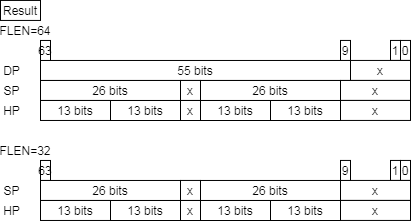

The diagram above was exported from draw.io. Its source (the exported page's mxGraphModel, read from the mxfile embedded in the PNG):
<mxGraphModel dx="785" dy="568" grid="1" gridSize="10" guides="1" tooltips="1" connect="1" arrows="1" fold="1" page="1" pageScale="1" pageWidth="827" pageHeight="1169" background="#ffffff" math="0" shadow="0">
  <root>
    <mxCell id="0" />
    <mxCell id="1" parent="0" />
    <mxCell id="2" value="Result" style="text;html=1;fillColor=none;align=center;verticalAlign=middle;whiteSpace=wrap;rounded=0;strokeColor=#000000;" vertex="1" parent="1">
      <mxGeometry x="1000" y="279.94" width="40" height="20" as="geometry" />
    </mxCell>
    <mxCell id="3" value="FLEN=64" style="text;html=1;strokeColor=none;fillColor=none;align=center;verticalAlign=middle;whiteSpace=wrap;rounded=0;" vertex="1" parent="1">
      <mxGeometry x="1000" y="299.94" width="50" height="20" as="geometry" />
    </mxCell>
    <mxCell id="4" value="55 bits" style="rounded=0;whiteSpace=wrap;html=1;" vertex="1" parent="1">
      <mxGeometry x="1040" y="339.97" width="310" height="20" as="geometry" />
    </mxCell>
    <mxCell id="5" value="63" style="rounded=0;whiteSpace=wrap;html=1;" vertex="1" parent="1">
      <mxGeometry x="1040" y="319.96999999999997" width="10" height="20" as="geometry" />
    </mxCell>
    <mxCell id="6" value="0" style="rounded=0;whiteSpace=wrap;html=1;" vertex="1" parent="1">
      <mxGeometry x="1400" y="319.94" width="10" height="20" as="geometry" />
    </mxCell>
    <mxCell id="7" value="1" style="rounded=0;whiteSpace=wrap;html=1;" vertex="1" parent="1">
      <mxGeometry x="1390" y="319.94" width="10" height="20" as="geometry" />
    </mxCell>
    <mxCell id="8" value="DP" style="text;html=1;strokeColor=none;fillColor=none;align=center;verticalAlign=middle;whiteSpace=wrap;rounded=0;" vertex="1" parent="1">
      <mxGeometry x="1000" y="339.96999999999997" width="23" height="20" as="geometry" />
    </mxCell>
    <mxCell id="9" value="26 bits" style="rounded=0;whiteSpace=wrap;html=1;" vertex="1" parent="1">
      <mxGeometry x="1040" y="359.97" width="140" height="20" as="geometry" />
    </mxCell>
    <mxCell id="10" value="SP" style="text;html=1;strokeColor=none;fillColor=none;align=center;verticalAlign=middle;whiteSpace=wrap;rounded=0;" vertex="1" parent="1">
      <mxGeometry x="1000" y="359.96999999999997" width="23" height="20" as="geometry" />
    </mxCell>
    <mxCell id="11" value="HP" style="text;html=1;strokeColor=none;fillColor=none;align=center;verticalAlign=middle;whiteSpace=wrap;rounded=0;" vertex="1" parent="1">
      <mxGeometry x="1000" y="379.96999999999997" width="23" height="20" as="geometry" />
    </mxCell>
    <mxCell id="12" value="13 bits" style="rounded=0;whiteSpace=wrap;html=1;" vertex="1" parent="1">
      <mxGeometry x="1040" y="379.97" width="70" height="20" as="geometry" />
    </mxCell>
    <mxCell id="13" value="26 bits" style="rounded=0;whiteSpace=wrap;html=1;" vertex="1" parent="1">
      <mxGeometry x="1200" y="359.97" width="140" height="20" as="geometry" />
    </mxCell>
    <mxCell id="14" value="13 bits" style="rounded=0;whiteSpace=wrap;html=1;" vertex="1" parent="1">
      <mxGeometry x="1110" y="380" width="70" height="20" as="geometry" />
    </mxCell>
    <mxCell id="15" value="13 bits" style="rounded=0;whiteSpace=wrap;html=1;" vertex="1" parent="1">
      <mxGeometry x="1200" y="380" width="70" height="20" as="geometry" />
    </mxCell>
    <mxCell id="16" value="13 bits" style="rounded=0;whiteSpace=wrap;html=1;" vertex="1" parent="1">
      <mxGeometry x="1270" y="380" width="70" height="20" as="geometry" />
    </mxCell>
    <mxCell id="17" value="x" style="rounded=0;whiteSpace=wrap;html=1;" vertex="1" parent="1">
      <mxGeometry x="1350" y="339.94" width="60" height="20" as="geometry" />
    </mxCell>
    <mxCell id="18" value="FLEN=32" style="text;html=1;strokeColor=none;fillColor=none;align=center;verticalAlign=middle;whiteSpace=wrap;rounded=0;" vertex="1" parent="1">
      <mxGeometry x="1000" y="419.96999999999997" width="50" height="20" as="geometry" />
    </mxCell>
    <mxCell id="19" value="x" style="rounded=0;whiteSpace=wrap;html=1;" vertex="1" parent="1">
      <mxGeometry x="1340" y="359.94" width="70" height="20" as="geometry" />
    </mxCell>
    <mxCell id="20" value="9" style="rounded=0;whiteSpace=wrap;html=1;" vertex="1" parent="1">
      <mxGeometry x="1340" y="319.94" width="10" height="20" as="geometry" />
    </mxCell>
    <mxCell id="21" value="x" style="rounded=0;whiteSpace=wrap;html=1;" vertex="1" parent="1">
      <mxGeometry x="1340" y="379.94" width="70" height="20" as="geometry" />
    </mxCell>
    <mxCell id="22" value="x" style="rounded=0;whiteSpace=wrap;html=1;" vertex="1" parent="1">
      <mxGeometry x="1180" y="359.94" width="20" height="20" as="geometry" />
    </mxCell>
    <mxCell id="23" value="x" style="rounded=0;whiteSpace=wrap;html=1;" vertex="1" parent="1">
      <mxGeometry x="1180" y="380" width="20" height="20" as="geometry" />
    </mxCell>
    <mxCell id="24" value="63" style="rounded=0;whiteSpace=wrap;html=1;" vertex="1" parent="1">
      <mxGeometry x="1040" y="439.96999999999997" width="10" height="20" as="geometry" />
    </mxCell>
    <mxCell id="25" value="0" style="rounded=0;whiteSpace=wrap;html=1;" vertex="1" parent="1">
      <mxGeometry x="1400" y="439.94" width="10" height="20" as="geometry" />
    </mxCell>
    <mxCell id="26" value="1" style="rounded=0;whiteSpace=wrap;html=1;" vertex="1" parent="1">
      <mxGeometry x="1390" y="439.94" width="10" height="20" as="geometry" />
    </mxCell>
    <mxCell id="27" value="26 bits" style="rounded=0;whiteSpace=wrap;html=1;" vertex="1" parent="1">
      <mxGeometry x="1040" y="459.97" width="140" height="20" as="geometry" />
    </mxCell>
    <mxCell id="28" value="SP" style="text;html=1;strokeColor=none;fillColor=none;align=center;verticalAlign=middle;whiteSpace=wrap;rounded=0;" vertex="1" parent="1">
      <mxGeometry x="1000" y="459.96999999999997" width="23" height="20" as="geometry" />
    </mxCell>
    <mxCell id="29" value="HP" style="text;html=1;strokeColor=none;fillColor=none;align=center;verticalAlign=middle;whiteSpace=wrap;rounded=0;" vertex="1" parent="1">
      <mxGeometry x="1000" y="479.96999999999997" width="23" height="20" as="geometry" />
    </mxCell>
    <mxCell id="30" value="13 bits" style="rounded=0;whiteSpace=wrap;html=1;" vertex="1" parent="1">
      <mxGeometry x="1040" y="479.97" width="70" height="20" as="geometry" />
    </mxCell>
    <mxCell id="31" value="26 bits" style="rounded=0;whiteSpace=wrap;html=1;" vertex="1" parent="1">
      <mxGeometry x="1200" y="459.97" width="140" height="20" as="geometry" />
    </mxCell>
    <mxCell id="32" value="13 bits" style="rounded=0;whiteSpace=wrap;html=1;" vertex="1" parent="1">
      <mxGeometry x="1110" y="480" width="70" height="20" as="geometry" />
    </mxCell>
    <mxCell id="33" value="13 bits" style="rounded=0;whiteSpace=wrap;html=1;" vertex="1" parent="1">
      <mxGeometry x="1200" y="480" width="70" height="20" as="geometry" />
    </mxCell>
    <mxCell id="34" value="13 bits" style="rounded=0;whiteSpace=wrap;html=1;" vertex="1" parent="1">
      <mxGeometry x="1270" y="480" width="70" height="20" as="geometry" />
    </mxCell>
    <mxCell id="35" value="x" style="rounded=0;whiteSpace=wrap;html=1;" vertex="1" parent="1">
      <mxGeometry x="1340" y="459.94" width="70" height="20" as="geometry" />
    </mxCell>
    <mxCell id="36" value="9" style="rounded=0;whiteSpace=wrap;html=1;" vertex="1" parent="1">
      <mxGeometry x="1340" y="439.94" width="10" height="20" as="geometry" />
    </mxCell>
    <mxCell id="37" value="x" style="rounded=0;whiteSpace=wrap;html=1;" vertex="1" parent="1">
      <mxGeometry x="1340" y="479.94" width="70" height="20" as="geometry" />
    </mxCell>
    <mxCell id="38" value="x" style="rounded=0;whiteSpace=wrap;html=1;" vertex="1" parent="1">
      <mxGeometry x="1180" y="459.94" width="20" height="20" as="geometry" />
    </mxCell>
    <mxCell id="39" value="x" style="rounded=0;whiteSpace=wrap;html=1;" vertex="1" parent="1">
      <mxGeometry x="1180" y="480" width="20" height="20" as="geometry" />
    </mxCell>
  </root>
</mxGraphModel>